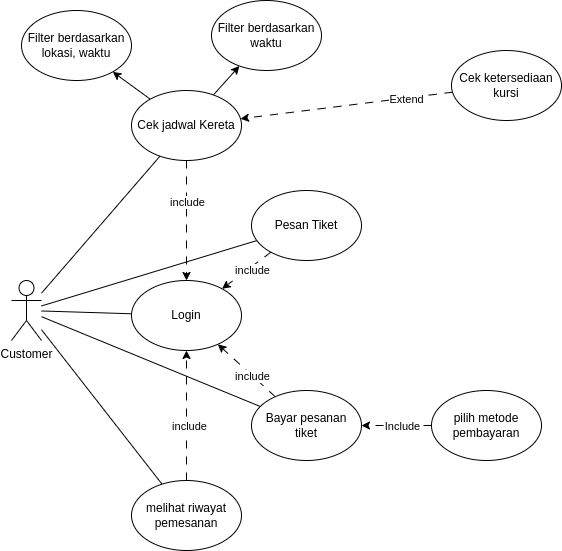

The diagram above was exported from draw.io. Its source (the exported page's mxGraphModel, read from the mxfile embedded in the PNG):
<mxGraphModel dx="1434" dy="799" grid="1" gridSize="10" guides="1" tooltips="1" connect="1" arrows="1" fold="1" page="1" pageScale="1" pageWidth="850" pageHeight="1100" math="0" shadow="0">
  <root>
    <mxCell id="0" />
    <mxCell id="1" parent="0" />
    <mxCell id="l45hV6X-5Fn9ZBGEy9TI-1" value="Customer" style="shape=umlActor;verticalLabelPosition=bottom;verticalAlign=top;html=1;outlineConnect=0;" vertex="1" parent="1">
      <mxGeometry x="70" y="300" width="30" height="60" as="geometry" />
    </mxCell>
    <mxCell id="l45hV6X-5Fn9ZBGEy9TI-2" value="Login" style="ellipse;whiteSpace=wrap;html=1;" vertex="1" parent="1">
      <mxGeometry x="190" y="300" width="110" height="70" as="geometry" />
    </mxCell>
    <mxCell id="l45hV6X-5Fn9ZBGEy9TI-21" style="rounded=0;orthogonalLoop=1;jettySize=auto;html=1;dashed=1;dashPattern=8 8;" edge="1" parent="1" source="l45hV6X-5Fn9ZBGEy9TI-4" target="l45hV6X-5Fn9ZBGEy9TI-2">
      <mxGeometry relative="1" as="geometry" />
    </mxCell>
    <mxCell id="l45hV6X-5Fn9ZBGEy9TI-31" value="include" style="edgeLabel;html=1;align=center;verticalAlign=middle;resizable=0;points=[];" vertex="1" connectable="0" parent="l45hV6X-5Fn9ZBGEy9TI-21">
      <mxGeometry x="-0.3167" relative="1" as="geometry">
        <mxPoint as="offset" />
      </mxGeometry>
    </mxCell>
    <mxCell id="l45hV6X-5Fn9ZBGEy9TI-26" style="rounded=0;orthogonalLoop=1;jettySize=auto;html=1;" edge="1" parent="1" source="l45hV6X-5Fn9ZBGEy9TI-4" target="l45hV6X-5Fn9ZBGEy9TI-24">
      <mxGeometry relative="1" as="geometry" />
    </mxCell>
    <mxCell id="l45hV6X-5Fn9ZBGEy9TI-27" style="rounded=0;orthogonalLoop=1;jettySize=auto;html=1;" edge="1" parent="1" source="l45hV6X-5Fn9ZBGEy9TI-4" target="l45hV6X-5Fn9ZBGEy9TI-25">
      <mxGeometry relative="1" as="geometry" />
    </mxCell>
    <mxCell id="l45hV6X-5Fn9ZBGEy9TI-4" value="Cek jadwal Kereta" style="ellipse;whiteSpace=wrap;html=1;" vertex="1" parent="1">
      <mxGeometry x="190" y="110" width="110" height="70" as="geometry" />
    </mxCell>
    <mxCell id="l45hV6X-5Fn9ZBGEy9TI-28" style="rounded=0;orthogonalLoop=1;jettySize=auto;html=1;dashed=1;dashPattern=8 8;" edge="1" parent="1" source="l45hV6X-5Fn9ZBGEy9TI-6" target="l45hV6X-5Fn9ZBGEy9TI-4">
      <mxGeometry relative="1" as="geometry" />
    </mxCell>
    <mxCell id="l45hV6X-5Fn9ZBGEy9TI-29" value="Extend" style="edgeLabel;html=1;align=center;verticalAlign=middle;resizable=0;points=[];" vertex="1" connectable="0" parent="l45hV6X-5Fn9ZBGEy9TI-28">
      <mxGeometry x="-0.5575" y="1" relative="1" as="geometry">
        <mxPoint as="offset" />
      </mxGeometry>
    </mxCell>
    <mxCell id="l45hV6X-5Fn9ZBGEy9TI-6" value="Cek ketersediaan kursi" style="ellipse;whiteSpace=wrap;html=1;" vertex="1" parent="1">
      <mxGeometry x="510" y="70" width="110" height="70" as="geometry" />
    </mxCell>
    <mxCell id="l45hV6X-5Fn9ZBGEy9TI-7" value="" style="endArrow=none;html=1;rounded=0;" edge="1" parent="1" source="l45hV6X-5Fn9ZBGEy9TI-1" target="l45hV6X-5Fn9ZBGEy9TI-2">
      <mxGeometry width="50" height="50" relative="1" as="geometry">
        <mxPoint x="300" y="240" as="sourcePoint" />
        <mxPoint x="350" y="190" as="targetPoint" />
      </mxGeometry>
    </mxCell>
    <mxCell id="l45hV6X-5Fn9ZBGEy9TI-9" value="" style="endArrow=none;html=1;rounded=0;" edge="1" parent="1" source="l45hV6X-5Fn9ZBGEy9TI-1" target="l45hV6X-5Fn9ZBGEy9TI-4">
      <mxGeometry width="50" height="50" relative="1" as="geometry">
        <mxPoint x="170" y="284" as="sourcePoint" />
        <mxPoint x="266" y="185" as="targetPoint" />
      </mxGeometry>
    </mxCell>
    <mxCell id="l45hV6X-5Fn9ZBGEy9TI-10" value="" style="endArrow=none;html=1;rounded=0;" edge="1" parent="1" source="l45hV6X-5Fn9ZBGEy9TI-1" target="l45hV6X-5Fn9ZBGEy9TI-3">
      <mxGeometry width="50" height="50" relative="1" as="geometry">
        <mxPoint x="180" y="294" as="sourcePoint" />
        <mxPoint x="276" y="195" as="targetPoint" />
      </mxGeometry>
    </mxCell>
    <mxCell id="l45hV6X-5Fn9ZBGEy9TI-12" value="" style="endArrow=none;html=1;rounded=0;" edge="1" parent="1" source="l45hV6X-5Fn9ZBGEy9TI-1" target="l45hV6X-5Fn9ZBGEy9TI-5">
      <mxGeometry width="50" height="50" relative="1" as="geometry">
        <mxPoint x="190" y="304" as="sourcePoint" />
        <mxPoint x="286" y="205" as="targetPoint" />
      </mxGeometry>
    </mxCell>
    <mxCell id="l45hV6X-5Fn9ZBGEy9TI-23" style="rounded=0;orthogonalLoop=1;jettySize=auto;html=1;dashed=1;dashPattern=8 8;" edge="1" parent="1" source="l45hV6X-5Fn9ZBGEy9TI-13" target="l45hV6X-5Fn9ZBGEy9TI-2">
      <mxGeometry relative="1" as="geometry" />
    </mxCell>
    <mxCell id="l45hV6X-5Fn9ZBGEy9TI-34" value="include" style="edgeLabel;html=1;align=center;verticalAlign=middle;resizable=0;points=[];" vertex="1" connectable="0" parent="l45hV6X-5Fn9ZBGEy9TI-23">
      <mxGeometry x="-0.1846" y="-2" relative="1" as="geometry">
        <mxPoint y="-2" as="offset" />
      </mxGeometry>
    </mxCell>
    <mxCell id="l45hV6X-5Fn9ZBGEy9TI-13" value="melihat riwayat pemesanan" style="ellipse;whiteSpace=wrap;html=1;" vertex="1" parent="1">
      <mxGeometry x="190" y="500" width="110" height="70" as="geometry" />
    </mxCell>
    <mxCell id="l45hV6X-5Fn9ZBGEy9TI-30" style="rounded=0;orthogonalLoop=1;jettySize=auto;html=1;dashed=1;dashPattern=8 8;" edge="1" parent="1" source="l45hV6X-5Fn9ZBGEy9TI-14" target="l45hV6X-5Fn9ZBGEy9TI-5">
      <mxGeometry relative="1" as="geometry" />
    </mxCell>
    <mxCell id="l45hV6X-5Fn9ZBGEy9TI-35" value="Include" style="edgeLabel;html=1;align=center;verticalAlign=middle;resizable=0;points=[];" vertex="1" connectable="0" parent="l45hV6X-5Fn9ZBGEy9TI-30">
      <mxGeometry x="-0.3095" y="3" relative="1" as="geometry">
        <mxPoint x="-6" y="-3" as="offset" />
      </mxGeometry>
    </mxCell>
    <mxCell id="l45hV6X-5Fn9ZBGEy9TI-14" value="pilih metode pembayaran" style="ellipse;whiteSpace=wrap;html=1;" vertex="1" parent="1">
      <mxGeometry x="490" y="410" width="110" height="70" as="geometry" />
    </mxCell>
    <mxCell id="l45hV6X-5Fn9ZBGEy9TI-15" value="" style="endArrow=none;html=1;rounded=0;" edge="1" parent="1" source="l45hV6X-5Fn9ZBGEy9TI-1" target="l45hV6X-5Fn9ZBGEy9TI-13">
      <mxGeometry width="50" height="50" relative="1" as="geometry">
        <mxPoint x="170" y="318" as="sourcePoint" />
        <mxPoint x="279" y="444" as="targetPoint" />
      </mxGeometry>
    </mxCell>
    <mxCell id="l45hV6X-5Fn9ZBGEy9TI-20" style="rounded=0;orthogonalLoop=1;jettySize=auto;html=1;dashed=1;dashPattern=8 8;" edge="1" parent="1" source="l45hV6X-5Fn9ZBGEy9TI-3" target="l45hV6X-5Fn9ZBGEy9TI-2">
      <mxGeometry relative="1" as="geometry" />
    </mxCell>
    <mxCell id="l45hV6X-5Fn9ZBGEy9TI-32" value="include" style="edgeLabel;html=1;align=center;verticalAlign=middle;resizable=0;points=[];" vertex="1" connectable="0" parent="l45hV6X-5Fn9ZBGEy9TI-20">
      <mxGeometry x="-0.4974" relative="1" as="geometry">
        <mxPoint x="-7" y="9" as="offset" />
      </mxGeometry>
    </mxCell>
    <mxCell id="l45hV6X-5Fn9ZBGEy9TI-3" value="Pesan Tiket" style="ellipse;whiteSpace=wrap;html=1;" vertex="1" parent="1">
      <mxGeometry x="310" y="210" width="110" height="70" as="geometry" />
    </mxCell>
    <mxCell id="l45hV6X-5Fn9ZBGEy9TI-22" style="rounded=0;orthogonalLoop=1;jettySize=auto;html=1;dashed=1;dashPattern=8 8;" edge="1" parent="1" source="l45hV6X-5Fn9ZBGEy9TI-5" target="l45hV6X-5Fn9ZBGEy9TI-2">
      <mxGeometry relative="1" as="geometry" />
    </mxCell>
    <mxCell id="l45hV6X-5Fn9ZBGEy9TI-33" value="include" style="edgeLabel;html=1;align=center;verticalAlign=middle;resizable=0;points=[];" vertex="1" connectable="0" parent="l45hV6X-5Fn9ZBGEy9TI-22">
      <mxGeometry x="-0.2278" y="-1" relative="1" as="geometry">
        <mxPoint x="-2" as="offset" />
      </mxGeometry>
    </mxCell>
    <mxCell id="l45hV6X-5Fn9ZBGEy9TI-5" value="Bayar pesanan &lt;br&gt;tiket" style="ellipse;whiteSpace=wrap;html=1;" vertex="1" parent="1">
      <mxGeometry x="310" y="410" width="110" height="70" as="geometry" />
    </mxCell>
    <mxCell id="l45hV6X-5Fn9ZBGEy9TI-24" value="Filter berdasarkan lokasi, waktu" style="ellipse;whiteSpace=wrap;html=1;" vertex="1" parent="1">
      <mxGeometry x="80" y="30" width="110" height="70" as="geometry" />
    </mxCell>
    <mxCell id="l45hV6X-5Fn9ZBGEy9TI-25" value="Filter berdasarkan waktu" style="ellipse;whiteSpace=wrap;html=1;" vertex="1" parent="1">
      <mxGeometry x="270" y="20" width="110" height="70" as="geometry" />
    </mxCell>
  </root>
</mxGraphModel>